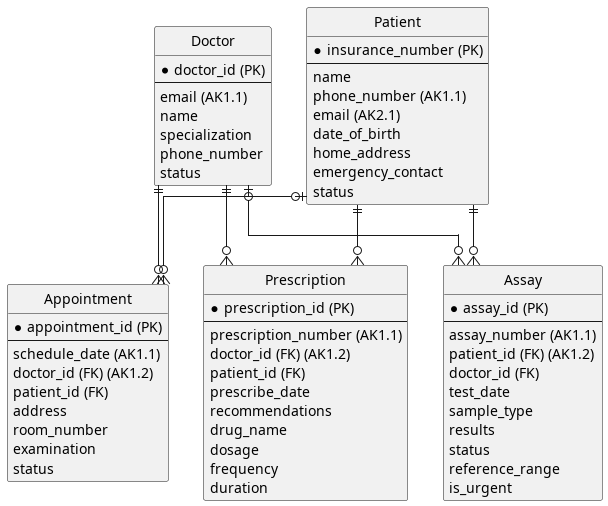

The diagram above was rendered by PlantUML. Its source (embedded in the PNG):
@startuml "Hospital Relational Diagram"

' hide the spot
hide circle
' avoid problems with angled crows feet
skinparam linetype ortho

' Prevent overlapping labels on circles
skinparam fixCircleLabelOverlapping true 



entity Doctor {
  *doctor_id (PK)
  --
  email (AK1.1)
  name
  specialization
  phone_number
  status
}


entity Appointment {
  * appointment_id (PK)
  --
  schedule_date (AK1.1)
  doctor_id (FK) (AK1.2)
  patient_id (FK)
  address
  room_number
  examination
  status
}

entity Prescription {
  *prescription_id (PK)
  --
  prescription_number (AK1.1)
  doctor_id (FK) (AK1.2)
  patient_id (FK)
  prescribe_date
  recommendations
  drug_name
  dosage
  frequency
  duration
}



entity Patient {
  *insurance_number (PK)
  --
  name
  phone_number (AK1.1)
  email (AK2.1)
  date_of_birth
  home_address
  emergency_contact
  status
}

entity Assay {
  *assay_id (PK)
  --
  assay_number (AK1.1)
  patient_id (FK) (AK1.2)
  doctor_id (FK)
  test_date
  sample_type
  results
  status
  reference_range
  is_urgent
}

Doctor ||--o{ Appointment
Doctor ||--o{ Prescription
Doctor |o--o{ Assay

Patient |o--o{ Appointment
Patient ||--o{ Prescription
Patient ||--o{ Assay


@enduml